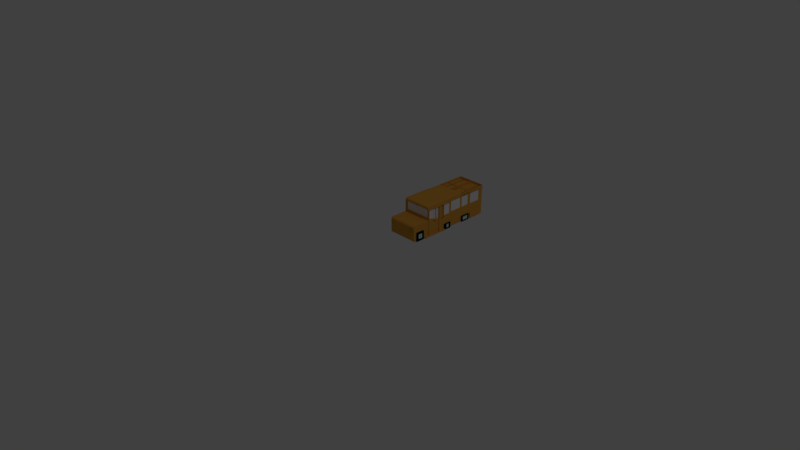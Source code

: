 # Source: Bus01.blend  (saved by Blender 2.79.0; exported with 4.5.12 LTS)
import bpy
from mathutils import Matrix  # noqa: F401  (used for matrix-valued properties, if any)

bpy.ops.wm.read_factory_settings(use_empty=True)
scene = bpy.context.scene
scene.name = 'Scene'

# ---- collections
col_collection_1 = bpy.data.collections.new('Collection 1'); scene.collection.children.link(col_collection_1)

# ---- materials (node trees are filled in below, after node groups)
mat_material = bpy.data.materials.new('Material')
mat_material.alpha_threshold = 0.0
mat_material.use_transparent_shadow = False
mat_material.diffuse_color = (0.686, 0.3246, 0.04999, 1.0)
mat_material.roughness = 0.5
mat_material.line_color = (0.0, 0.0, 0.0, 1.0)
mat_material_001 = bpy.data.materials.new('Material.001')
mat_material_001.alpha_threshold = 0.0
mat_material_001.use_transparent_shadow = False
mat_material_001.roughness = 0.5
mat_material_002 = bpy.data.materials.new('Material.002')
mat_material_002.alpha_threshold = 0.0
mat_material_002.use_transparent_shadow = False
mat_material_002.diffuse_color = (0.002186, 0.002716, 0.01222, 1.0)
mat_material_002.roughness = 0.5
mat_material_003 = bpy.data.materials.new('Material.003')
mat_material_003.alpha_threshold = 0.0
mat_material_003.use_transparent_shadow = False
mat_material_003.diffuse_color = (0.4534, 0.8, 0.6879, 1.0)
mat_material_003.roughness = 0.5

# ---- material node trees

# ---- world
world_world = bpy.data.worlds.new('World'); scene.world = world_world
world_world.color = (0.05088, 0.05088, 0.05088)
world_world.use_sun_shadow = False
world_world.sun_shadow_jitter_overblur = 0.0
world_world.cycles.sampling_method = 'MANUAL'

# ---- cameras
cam_camera = bpy.data.cameras.new('Camera')
cam_camera.clip_end = 100.0
cam_camera.lens = 35.0
cam_camera.sensor_width = 32.0
cam_camera.sensor_height = 18.0
cam_camera.ortho_scale = 7.314
cam_camera.dof.focus_distance = 0.0
cam_camera.dof.aperture_fstop = 128.0

# ---- lights
light_lamp = bpy.data.lights.new('Lamp', 'POINT')
light_lamp.transmission_factor = 0.0
light_lamp.cutoff_distance = 30.0
light_lamp.energy = 100.0
light_lamp.shadow_buffer_clip_start = 1.001
light_lamp.shadow_soft_size = 0.1
light_lamp.shadow_maximum_resolution = 0.006
light_lamp.use_absolute_resolution = True

# ---- meshes
me_cube = bpy.data.meshes.new('Cube')
me_cube.from_pydata([(1.0, 6.0, -1.0), (1.0, 4.0, -1.0), (1.0, 6.0, 1.0), (0.9859, 3.987, 0.9574), (1.0, 6.0, -0.2965), (1.0, 4.0, 0.07788), (1.788e-07, 6.0, -1.0), (0.0, 4.0, -1.0), (2.384e-07, 6.0, 1.0), (-0.01412, 3.987, 0.9574), (2.384e-07, 6.0, -0.2965), (-2.98e-07, 4.0, 0.07788), (1.0, 5.334, -1.0), (1.0, 4.667, -1.0), (1.0, 5.334, 1.0), (1.0, 4.667, 1.0), (1.0, 5.334, -0.2965), (1.0, 4.667, -0.2965), (-1.987e-08, 5.334, 1.0), (-2.782e-07, 4.667, 1.0), (1.0, 6.0, 0.8354), (0.9725, 3.966, 0.8237), (2.384e-07, 6.0, 0.8354), (-0.02745, 3.966, 0.8237), (1.0, 5.334, 0.8354), (1.0, 4.667, 0.8354), (1.0, 2.8, -0.9603), (1.018, 2.822, 0.0415), (-2.09e-07, 2.8, -0.9603), (0.01829, 2.822, 0.0415), (1.0, 6.0, -0.3643), (1.0, 4.0, -0.026), (-2.693e-07, 4.0, -0.026), (2.327e-07, 6.0, -0.3643), (1.0, 5.334, -0.3643), (1.0, 4.667, -0.3643), (1.0, 2.758, -0.04542), (-4.783e-07, 2.758, -0.04542), (-2.929e-08, 4.0, -0.8941), (1.0, 5.334, -0.9308), (1.0, 4.667, -0.9308), (-2.383e-07, 2.758, -0.8941), (1.0, 6.0, -0.9308), (1.0, 4.0, -0.8941), (1.847e-07, 6.0, -0.9308), (1.0, 2.758, -0.8941), (1.0, 4.704, -1.0), (1.0, 4.704, 1.0), (1.0, 4.704, -0.2965), (-2.638e-07, 4.704, 1.0), (1.0, 4.704, 0.8354), (1.0, 4.704, -0.3643), (1.0, 4.704, -0.9308), (1.0, 4.052, -1.0), (1.0, 4.052, 1.0), (1.0, 4.052, 0.0489), (-5.164e-07, 4.052, 1.0), (1.0, 4.052, 0.8354), (1.0, 4.052, -0.05219), (1.0, 4.052, -0.8969), (1.0, 5.388, -1.0), (1.0, 5.388, 1.0), (1.0, 5.388, -0.2965), (1.365e-09, 5.388, 1.0), (1.0, 5.388, 0.8354), (1.0, 5.388, -0.3643), (1.0, 5.388, -0.9308), (1.727e-07, 5.924, -1.0), (1.0, 5.924, -1.0), (1.0, 5.924, 1.0), (1.0, 5.924, -0.2965), (2.119e-07, 5.924, 1.0), (1.0, 5.924, 0.8354), (1.0, 5.924, -0.3643), (1.0, 5.924, -0.9308), (-4.807e-07, 2.914, 0.07788), (1.0, 2.914, 0.07788), (1.0, 2.914, -1.0), (-1.827e-07, 2.914, -1.0), (1.0, 2.914, -0.026), (-4.52e-07, 2.914, -0.026), (1.0, 2.914, -0.8941), (-2.12e-07, 2.914, -0.8941), (1.0, 3.643, 0.07788), (-6.018e-08, 3.643, -1.0), (-3.582e-07, 3.643, 0.07788), (1.0, 3.643, -1.0), (1.0, 3.643, -0.026), (-3.295e-07, 3.643, -0.026), (1.0, 3.643, -0.8941), (-8.948e-08, 3.643, -0.8941), (-3.721e-07, 3.56, 0.07788), (1.0, 3.56, -1.0), (1.0, 3.56, -0.026), (-3.434e-07, 3.56, -0.026), (1.0, 3.56, -0.8941), (-1.034e-07, 3.56, -0.8941), (1.0, 3.56, 0.07788), (-7.411e-08, 3.56, -1.0), (-4.722e-07, 2.965, 0.07788), (1.0, 2.965, -1.0), (1.0, 2.965, -0.026), (-4.435e-07, 2.965, -0.026), (1.0, 2.965, -0.8941), (-2.035e-07, 2.965, -0.8941), (1.0, 2.965, 0.07788), (-1.742e-07, 2.965, -1.0), (1.0, 6.0, -0.565), (1.0, 4.0, -0.3335), (2.157e-07, 6.0, -0.565), (1.0, 2.758, -0.3335), (-1.843e-07, 4.0, -0.3335), (1.0, 5.334, -0.565), (1.0, 4.667, -0.565), (-3.933e-07, 2.758, -0.3335), (1.0, 4.704, -0.565), (1.0, 4.052, -0.3515), (1.0, 5.388, -0.565), (1.0, 5.924, -0.565), (-3.67e-07, 2.914, -0.3335), (1.0, 2.914, -0.3335), (1.0, 3.643, -0.3335), (-2.445e-07, 3.643, -0.3335), (1.0, 3.56, -0.3335), (-2.584e-07, 3.56, -0.3335), (1.0, 2.965, -0.3335), (-3.585e-07, 2.965, -0.3335), (-1.657e-07, 4.0, -0.4008), (1.0, 5.334, -0.6089), (1.0, 4.667, -0.6089), (-3.747e-07, 2.758, -0.4008), (1.0, 4.704, -0.6089), (1.0, 4.052, -0.417), (1.0, 5.388, -0.6089), (1.0, 5.924, -0.6089), (1.0, 2.914, -0.4008), (1.0, 3.643, -0.4008), (1.0, 3.56, -0.4008), (1.0, 2.965, -0.4008), (1.0, 6.0, -0.6089), (1.0, 4.0, -0.4008), (2.119e-07, 6.0, -0.6089), (1.0, 2.758, -0.4008), (-3.484e-07, 2.914, -0.4008), (-2.258e-07, 3.643, -0.4008), (-2.398e-07, 3.56, -0.4008), (-3.399e-07, 2.965, -0.4008), (1.067, 5.924, -1.0), (1.067, 5.388, -1.0), (1.067, 5.924, -0.9308), (1.067, 5.388, -0.9308), (1.067, 5.388, -0.6089), (1.067, 5.924, -0.6089), (1.067, 3.56, -0.4424), (1.067, 3.56, -0.9356), (1.067, 3.56, -1.0), (1.067, 2.965, -1.0), (1.067, 2.965, -0.9356), (1.067, 2.965, -0.4424), (-4.123e-07, 4.0, 0.8037), (0.989, 5.332, 0.7864), (0.989, 4.665, 0.7864), (1.0, 6.0, 0.7881), (0.9754, 4.049, 0.7792), (2.384e-07, 6.0, 0.7881), (0.989, 4.706, 0.7864), (0.989, 4.054, 0.8008), (0.989, 5.39, 0.7864), (0.989, 5.922, 0.7864), (0.0, 4.0, 0.2143), (0.989, 5.332, -0.01637), (0.989, 4.665, -0.01568), (0.989, 4.706, -0.01637), (0.989, 4.054, 0.1976), (0.989, 5.39, -0.01637), (0.989, 5.922, -0.01637), (1.0, 6.0, -0.01808), (0.9754, 4.049, 0.2389), (2.384e-07, 6.0, -0.01808), (1.0, 4.92, -1.0), (1.0, 4.92, 1.0), (1.0, 4.92, -0.2965), (-1.801e-07, 4.92, 1.0), (1.0, 4.92, 0.8354), (1.0, 4.92, -0.3643), (1.0, 4.92, -0.9308), (1.0, 4.92, -0.565), (1.0, 4.92, -0.6089), (0.989, 4.918, 0.7864), (0.989, 4.918, -0.01637), (1.0, 5.036, -1.0), (1.0, 5.036, 1.0), (1.0, 5.036, -0.2965), (-1.353e-07, 5.036, 1.0), (1.0, 5.036, 0.8354), (1.0, 5.036, -0.3643), (1.0, 5.036, -0.9308), (1.0, 5.036, -0.565), (1.0, 5.036, -0.6089), (0.989, 5.037, 0.7864), (0.989, 5.037, -0.01637), (-3.292e-07, 4.0, 0.1721), (1.0, 5.334, -0.1042), (1.0, 4.667, -0.1042), (1.0, 4.704, -0.1042), (1.0, 4.052, 0.1507), (1.0, 5.388, -0.1042), (1.0, 5.924, -0.1042), (1.0, 6.0, -0.1042), (1.0, 4.0, 0.1721), (2.384e-07, 6.0, -0.1042), (1.0, 4.92, -0.1042), (1.0, 5.036, -0.1042), (1.0, 4.317, -1.0), (1.0, 4.317, 1.0), (1.0, 4.317, -0.1001), (-4.137e-07, 4.317, 1.0), (1.0, 4.317, 0.8354), (1.0, 4.317, -0.1868), (1.0, 4.317, -0.9115), (1.0, 4.317, -0.4436), (1.0, 4.317, -0.4998), (0.989, 4.317, 0.7946), (0.989, 4.318, 0.1055), (1.0, 4.317, 0.04073), (4.156e-08, 4.465, -1.0), (1.0, 4.465, -1.0), (1.0, 4.465, 1.0), (1.0, 4.465, -0.1832), (-3.563e-07, 4.465, 1.0), (1.0, 4.465, 0.8354), (1.0, 4.465, -0.2619), (1.0, 4.465, -0.9197), (1.0, 4.465, -0.4949), (1.0, 4.465, -0.5459), (0.989, 4.465, 0.7911), (0.989, 4.465, 0.05226), (1.0, 4.465, -0.02061), (4.156e-08, 4.465, -1.0), (1.0, 4.465, -1.0), (1.0, 4.465, 1.0), (1.0, 4.465, -0.1832), (-3.563e-07, 4.465, 1.0), (1.0, 4.465, 0.8354), (1.0, 4.465, -0.2619), (1.0, 4.465, -0.9197), (1.0, 4.465, -0.4949), (1.0, 4.465, -0.5459), (1.0, 4.465, 0.7928), (1.0, 4.465, 0.05226), (1.0, 4.465, -0.02061), (1.013, 5.334, -0.01808), (1.013, 5.036, -0.01808), (1.013, 5.334, -0.1042), (1.064, 4.667, -0.01808), (1.064, 4.667, -0.1042), (1.013, 5.036, -0.1042), (1.064, 4.465, 0.05226), (1.064, 4.465, -0.02061), (1.104, 5.036, -1.0), (1.104, 4.92, -1.0), (1.045, 5.036, -0.2965), (1.045, 4.92, -0.2965), (1.045, 5.036, -0.3643), (1.045, 4.92, -0.3643), (1.104, 5.036, -0.9308), (1.104, 4.92, -0.9308), (1.045, 5.036, -0.565), (1.045, 4.92, -0.565), (1.045, 5.036, -0.6089), (1.045, 4.92, -0.6089), (1.045, 5.036, 0.7881), (1.045, 4.92, 0.7881), (1.045, 5.036, -0.01808), (1.045, 4.92, -0.01808), (1.045, 4.92, -0.1042), (1.045, 5.036, -0.1042), (1.041, 6.0, 0.7881), (1.041, 6.0, 0.8354), (1.041, 4.704, 0.8354), (1.041, 4.667, 0.8354), (1.041, 5.388, 0.8354), (1.041, 5.334, 0.8354), (1.041, 4.92, 0.8354), (1.041, 4.317, 0.8354), (1.041, 4.052, 0.8354), (1.041, 5.924, 0.8354), (1.041, 5.334, 0.7881), (1.041, 4.667, 0.7881), (1.041, 4.704, 0.7881), (1.041, 4.052, 0.8025), (1.041, 5.388, 0.7881), (1.041, 5.924, 0.7881), (1.041, 4.317, 0.7963), (1.041, 4.92, 0.7881), (1.041, 5.036, 0.8354), (1.041, 5.036, 0.7881), (1.041, 4.465, 0.8354), (1.041, 4.465, 0.7928), (1.0, 6.033, 0.7881), (1.0, 6.033, 0.8354), (2.384e-07, 6.033, 0.7881), (2.384e-07, 6.033, 0.8354), (1.116, 4.056, -1.0), (1.116, 4.004, -1.0), (1.033, 4.004, -0.026), (1.033, 4.004, 0.07788), (1.033, 4.056, 0.0489), (1.033, 4.004, -0.3335), (1.033, 4.056, -0.05219), (1.096, 4.004, -0.8941), (1.096, 4.056, -0.8969), (1.012, 4.056, -0.417), (1.033, 4.056, 0.1507), (1.012, 4.004, -0.4008), (1.033, 4.056, -0.3515), (1.033, 4.004, 0.2143), (1.033, 4.004, 0.8037), (1.033, 4.056, 0.8025), (1.033, 4.056, 0.1963), (1.033, 4.004, 0.1721), (1.033, 6.037, 0.7881), (1.033, 6.037, 0.8354), (0.03292, 6.037, 0.7881), (0.03292, 6.037, 0.8354), (1.106, 5.388, -1.0), (1.106, 5.334, -1.0), (1.106, 4.704, -1.0), (1.106, 4.667, -1.0), (1.106, 5.334, -0.9308), (1.106, 4.667, -0.9308), (1.106, 4.0, -1.0), (1.106, 4.0, -0.8941), (1.106, 5.388, -0.9308), (1.106, 4.704, -0.9308), (1.106, 4.92, -1.0), (1.106, 4.92, -0.9308), (1.106, 4.317, -1.0), (1.106, 4.052, -1.0), (1.106, 4.317, -0.9115), (1.106, 4.052, -0.8969), (1.106, 3.643, -1.0), (1.106, 3.643, -0.8941), (1.106, 5.036, -1.0), (1.106, 5.036, -0.9308), (1.106, 4.465, -1.0), (1.106, 4.465, -0.9197), (1.0, 5.15, -1.0), (1.0, 5.15, 1.0), (1.0, 5.15, -0.2965), (-9.093e-08, 5.15, 1.0), (1.0, 5.15, 0.8354), (1.0, 5.15, -0.3643), (1.0, 5.15, -0.9308), (1.0, 5.15, -0.565), (1.0, 5.15, -0.6089), (0.989, 5.15, 0.7864), (0.989, 5.15, -0.01637), (1.0, 5.15, -0.1042), (1.013, 5.15, -0.01808), (1.013, 5.15, -0.1042), (1.041, 5.15, 0.8354), (1.041, 5.15, 0.7881), (1.106, 5.15, -1.0), (1.106, 5.15, -0.9308), (1.037, 5.332, -0.01979), (1.037, 5.332, -0.1025), (1.037, 5.152, -0.01979), (1.037, 5.152, -0.1025), (1.0, 5.924, 0.7881), (1.0, 5.388, 0.7881), (1.0, 4.317, 0.7963), (1.0, 4.052, 0.8025), (1.0, 4.92, 0.7881), (1.0, 4.704, 0.7881), (1.0, 5.334, 0.7881), (1.0, 5.334, -0.01808), (1.0, 4.667, 0.7881), (1.0, 4.667, -0.01808), (1.0, 4.704, -0.01808), (1.0, 4.052, 0.1963), (1.0, 5.388, -0.01808), (1.0, 5.924, -0.01808), (1.0, 4.92, -0.01808), (1.0, 4.317, 0.1038), (1.0, 5.15, 0.7881), (1.0, 5.036, 0.7881), (1.0, 5.15, -0.01808), (1.0, 5.036, -0.01808), (1.0, 4.465, 0.7928), (1.048, 5.334, -0.01808), (1.048, 5.334, -0.1042), (1.048, 5.15, -0.01808), (1.048, 5.15, -0.1042), (0.9422, 4.317, 0.7946), (0.9422, 4.318, 0.1055), (0.9422, 4.465, 0.7911), (0.9422, 4.465, 0.05226), (0.9422, 5.15, 0.7864), (0.9422, 5.15, -0.01637), (0.9422, 5.922, 0.7864), (0.9422, 5.39, 0.7864), (0.9422, 4.054, 0.8008), (0.9422, 4.918, 0.7864), (0.9422, 4.706, 0.7864), (0.9422, 5.332, 0.7864), (0.9422, 5.332, -0.01637), (0.9422, 4.665, 0.7864), (0.9422, 4.665, -0.01568), (0.9422, 4.706, -0.01637), (0.9422, 4.054, 0.1976), (0.9422, 5.39, -0.01637), (0.9422, 5.922, -0.01637), (0.9422, 4.918, -0.01637), (0.9422, 5.037, 0.7864), (0.9422, 5.037, -0.01637), (0.9905, 5.332, -0.01979), (0.9905, 5.332, -0.1025), (0.9905, 5.152, -0.01979), (0.9905, 5.152, -0.1025), (1.0, 4.0, 0.2143), (1.0, 4.0, 0.8037), (0.0, 4.049, 0.2389), (0.02456, 4.049, 0.7792), (0.6826, 3.987, 0.9574), (0.6967, 4.0, 0.07788), (0.6692, 3.966, 0.8237), (0.6967, 2.8, -0.9603), (0.715, 2.822, 0.0415), (0.6967, 2.758, -0.04542), (0.6967, 2.758, -0.8941), (0.6967, 4.052, 1.0), (0.6967, 2.914, -1.0), (0.6967, 2.914, 0.07788), (0.6967, 3.643, 0.07788), (0.6967, 3.56, 0.07788), (0.6967, 2.965, 0.07788), (0.6967, 2.758, -0.3335), (0.6967, 2.758, -0.4008), (0.6967, 4.0, 0.8037), (0.6299, 4.0, 0.2143), (0.6967, 4.0, 0.1721), (0.6967, 4.317, 1.0), (0.0, 4.049, 0.7792), (0.0, 4.049, 0.2389), (0.889, 4.052, 1.0), (0.889, 2.914, 0.07788), (0.889, 3.643, 0.07788), (0.889, 3.56, 0.07788), (0.889, 2.965, 0.07788), (0.889, 4.317, 1.0), (0.8749, 3.987, 0.9574), (0.889, 4.0, 0.07788), (0.8616, 3.966, 0.8237), (0.889, 2.8, -0.9603), (0.9073, 2.822, 0.0415), (0.889, 2.758, -0.04542), (0.889, 2.758, -0.8941), (0.889, 2.914, -1.0), (0.889, 2.758, -0.3335), (0.889, 2.758, -0.4008), (0.889, 4.0, 0.8037), (0.889, 4.0, 0.2143), (0.889, 4.0, 0.1721), (0.8699, 4.049, 0.7792), (0.8699, 4.049, 0.2389), (0.889, 2.79, -0.04542), (0.6967, 2.79, -0.04542), (0.889, 2.79, -0.3335), (0.6967, 2.79, -0.3335), (0.889, 2.77, -0.4008), (0.6967, 2.77, -0.4008), (0.647, 6.0, -1.0), (0.647, 6.0, 1.0), (0.647, 7.662, -1.0), (0.647, 5.334, 1.0), (0.647, 4.667, 1.0), (0.647, 6.0, 0.8354), (0.647, 6.0, -0.3643), (9.003e-07, 7.798, 1.0), (0.647, 4.704, 1.0), (0.647, 5.388, 1.0), (0.647, 5.924, -1.0), (0.647, 5.924, 1.0), (0.647, 6.0, -0.565), (0.647, 6.0, 0.7881), (8.407e-07, 7.798, -1.0), (0.647, 4.92, 1.0), (0.647, 5.036, 1.0), (0.647, 7.798, -1.0), (0.647, 6.033, 0.8354), (0.647, 6.033, 0.7881), (0.6799, 6.037, 0.8354), (0.6799, 6.037, 0.7881), (0.647, 5.15, 1.0), (0.95, 5.334, 1.0), (0.95, 4.667, 1.0), (0.95, 4.704, 1.0), (0.95, 5.388, 1.0), (0.95, 5.924, 1.0), (0.95, 4.92, 1.0), (0.95, 5.036, 1.0), (0.95, 5.15, 1.0), (0.95, 6.0, -1.0), (0.95, 6.0, 1.0), (0.95, 6.0, -0.2965), (0.95, 5.334, -1.0), (0.95, 4.667, -1.0), (0.95, 6.0, 0.8354), (0.95, 6.0, -0.3643), (0.95, 6.0, -0.9308), (0.95, 4.704, -1.0), (0.95, 5.388, -1.0), (0.95, 5.924, -1.0), (0.95, 6.0, -0.565), (0.95, 6.0, -0.6089), (0.9278, 6.053, 0.7356), (0.9278, 6.053, 0.03439), (0.95, 4.92, -1.0), (0.95, 5.036, -1.0), (0.95, 6.0, -0.1042), (0.95, 6.033, 0.8354), (0.95, 6.033, 0.7881), (0.9829, 6.037, 0.8354), (0.9829, 6.037, 0.7881), (0.95, 5.15, -1.0), (0.95, 5.976, -0.3643), (0.647, 5.976, -0.3643), (0.95, 5.976, -0.565), (0.647, 5.976, -0.565), (0.647, 6.956, -1.0), (5.272e-07, 6.956, -1.0), (0.647, 6.956, 1.0), (5.868e-07, 6.956, 1.0), (0.647, 8.942, -0.2965), (5.868e-07, 6.956, -0.2965), (5.868e-07, 6.956, 0.8354), (5.81e-07, 6.956, -0.3643), (0.647, 6.956, 0.8354), (5.64e-07, 6.956, -0.565), (0.647, 6.956, -0.3643), (5.33e-07, 6.956, -0.9308), (1.318e-06, 8.942, 1.0), (5.603e-07, 6.956, -0.6089), (0.647, 6.956, -0.565), (0.647, 8.942, 1.0), (5.868e-07, 6.956, -0.01808), (5.868e-07, 6.956, 0.7881), (0.647, 6.956, 0.7881), (5.868e-07, 6.956, -0.1042), (1.259e-06, 8.942, -1.0), (0.647, 8.942, -1.0), (0.03293, 6.993, 0.7881), (0.03293, 6.993, 0.8354), (0.6799, 6.993, 0.8354), (0.6799, 6.993, 0.7881), (0.95, 6.956, -1.0), (0.95, 6.956, 1.0), (0.95, 6.956, -0.2965), (0.95, 6.956, 0.8354), (0.95, 6.956, -0.3643), (0.95, 6.956, -0.9308), (0.95, 6.956, -0.565), (0.95, 6.956, -0.6089), (0.9278, 6.903, 0.7356), (0.9278, 6.903, 0.03439), (0.95, 6.956, -0.1042), (0.9829, 6.993, 0.8354), (0.9829, 6.993, 0.7881), (0.95, 6.932, -0.3643), (0.647, 6.932, -0.3643), (0.95, 6.932, -0.565), (0.647, 6.932, -0.565), (9.003e-07, 7.798, -0.2965), (9.003e-07, 7.798, 0.8354), (8.945e-07, 7.798, -0.3643), (0.647, 7.798, 0.8354), (8.775e-07, 7.798, -0.565), (0.647, 7.798, -0.3643), (8.465e-07, 7.798, -0.9308), (0.95, 7.662, -0.3643), (8.738e-07, 7.798, -0.6089), (0.647, 7.798, -0.565), (8.494e-07, 7.662, 0.7881), (9.003e-07, 7.798, -0.01808), (9.003e-07, 7.798, 0.7881), (0.647, 7.798, 0.7881), (9.003e-07, 7.798, -0.1042), (8.494e-07, 7.662, -0.01808), (0.647, 7.662, 0.7881), (0.03293, 7.835, 0.7881), (0.03293, 7.835, 0.8354), (0.6799, 7.835, 0.8354), (0.6799, 7.835, 0.7881), (0.95, 7.798, -1.0), (0.95, 7.798, 1.0), (0.95, 7.798, -0.2965), (0.95, 7.798, 0.8354), (0.95, 7.798, -0.3643), (0.95, 7.798, -0.9308), (0.95, 7.798, -0.565), (0.95, 7.798, -0.6089), (0.9278, 7.851, 0.7356), (0.9278, 7.851, 0.03439), (0.95, 7.798, -0.1042), (0.9829, 7.835, 0.8354), (0.9829, 7.835, 0.7881), (0.95, 7.774, -0.3643), (0.647, 7.774, -0.3643), (0.95, 7.774, -0.565), (0.647, 7.774, -0.565), (1.318e-06, 8.942, -0.2965), (1.318e-06, 8.942, 0.8354), (1.313e-06, 8.942, -0.3643), (0.647, 8.942, 0.8354), (1.296e-06, 8.942, -0.565), (0.647, 8.942, -0.3643), (1.265e-06, 8.942, -0.9308), (0.647, 8.942, -0.9308), (1.292e-06, 8.942, -0.6089), (0.647, 8.942, -0.565), (0.647, 8.942, -0.6089), (1.318e-06, 8.942, -0.01808), (1.318e-06, 8.942, 0.7881), (0.647, 8.942, 0.7881), (1.318e-06, 8.942, -0.1042), (0.647, 8.942, -0.01808), (0.647, 8.942, -0.1042), (0.03293, 8.979, 0.7881), (0.03293, 8.979, 0.8354), (0.6799, 8.979, 0.8354), (0.6799, 8.979, 0.7881), (0.95, 8.942, -1.0), (0.95, 8.942, 1.0), (0.95, 8.942, -0.2965), (0.95, 8.942, 0.8354), (0.95, 8.942, -0.3643), (0.95, 8.942, -0.9308), (0.95, 8.942, -0.565), (0.95, 8.942, -0.6089), (0.95, 8.942, 0.7881), (0.95, 8.942, -0.01808), (0.95, 8.942, -0.1042), (0.9829, 8.979, 0.8354), (0.9829, 8.979, 0.7881), (0.95, 8.918, -0.3643), (0.647, 8.918, -0.3643), (0.95, 8.918, -0.565), (0.647, 8.918, -0.565), (7.898e-07, 7.662, -1.0), (0.647, 7.662, -0.3643), (0.647, 7.662, -0.565), (0.95, 7.662, -0.1042), (7.957e-07, 7.662, -0.9308), (8.23e-07, 7.662, -0.6089), (0.9278, 7.609, 0.7356), (0.9278, 7.609, 0.03439), (0.95, 7.662, -0.565), (8.494e-07, 7.662, -0.1042), (8.494e-07, 7.662, -0.2965), (8.437e-07, 7.662, -0.3643), (0.95, 7.662, -0.2965), (8.267e-07, 7.662, -0.565), (0.95, 7.662, -1.0), (0.95, 7.662, -0.9308), (0.95, 7.662, -0.6089), (6.047e-07, 7.004, -0.01808), (0.95, 7.004, -0.3643), (0.647, 7.004, -1.0), (0.647, 7.004, -0.3643), (5.51e-07, 7.004, -0.9308), (0.9278, 7.057, 0.7356), (6.047e-07, 7.004, -0.1042), (5.99e-07, 7.004, -0.3643), (5.82e-07, 7.004, -0.565), (0.95, 7.004, -0.9308), (0.95, 7.004, -0.6089), (0.647, 7.004, 0.7881), (6.047e-07, 7.004, 0.7881), (5.451e-07, 7.004, -1.0), (0.647, 7.004, -0.565), (0.95, 7.004, -0.1042), (5.783e-07, 7.004, -0.6089), (0.9278, 7.057, 0.03439), (0.95, 7.004, -0.565), (6.047e-07, 7.004, -0.2965), (0.95, 7.004, -0.2965), (0.95, 7.004, -1.0), (1.027, 7.004, -1.0), (1.027, 7.662, -1.0), (1.027, 7.662, -0.9308), (1.027, 7.662, -0.6089), (1.027, 7.004, -0.9308), (1.027, 7.004, -0.6089), (0.95, 8.679, -1.0), (1.199e-06, 8.679, -0.565), (0.95, 8.679, -0.1042), (0.95, 8.679, -0.2965), (0.647, 8.679, 0.7881), (0.9278, 8.626, 0.7356), (1.216e-06, 8.679, -0.3643), (1.222e-06, 8.679, -0.2965), (1.222e-06, 8.679, -0.1042), (1.222e-06, 8.679, -0.01808), (0.647, 8.679, -0.565), (0.95, 8.679, -0.565), (0.95, 8.679, -0.9308), (1.168e-06, 8.679, -0.9308), (1.162e-06, 8.679, -1.0), (0.95, 8.679, -0.3643), (0.647, 8.679, -1.0), (0.95, 8.679, -0.6089), (1.196e-06, 8.679, -0.6089), (0.9278, 8.626, 0.03439), (0.647, 8.679, -0.3643), (1.222e-06, 8.679, 0.7881), (0.95, 8.713, -1.0), (0.95, 8.713, -0.2965), (0.95, 8.713, 0.7881), (1.234e-06, 8.713, -0.2965), (1.234e-06, 8.713, -0.01808), (0.95, 8.713, -0.565), (1.181e-06, 8.713, -0.9308), (0.95, 8.713, -0.3643), (0.647, 8.713, -1.0), (0.95, 8.713, -0.01808), (1.234e-06, 8.713, 0.7881), (1.212e-06, 8.713, -0.565), (0.95, 8.713, -0.1042), (0.647, 8.713, 0.7881), (1.229e-06, 8.713, -0.3643), (1.234e-06, 8.713, -0.1042), (0.647, 8.713, -0.565), (0.95, 8.713, -0.9308), (1.175e-06, 8.713, -1.0), (0.95, 8.713, -0.6089), (1.208e-06, 8.713, -0.6089), (0.647, 8.713, -0.3643), (0.95, 6.0, -0.01808), (0.95, 6.0, 0.7881), (0.95, 6.956, -0.01808), (0.95, 6.956, 0.7881), (0.95, 7.798, -0.01808), (0.95, 7.798, 0.7881), (0.95, 7.004, -0.01808), (0.95, 7.662, -0.01808), (0.95, 7.662, 0.7881), (0.95, 7.004, 0.7881), (0.95, 8.679, 0.7881), (0.95, 8.679, -0.01808), (1.018, 7.798, -1.0), (1.018, 7.798, -0.9308), (1.018, 7.798, -0.6089), (1.018, 8.679, -0.9308), (1.018, 8.679, -0.6089), (1.018, 8.679, -1.0), (1.0, 5.577, -1.0), (1.0, 5.577, 1.0), (1.0, 5.577, -0.2965), (0.0, 5.577, 1.0), (1.0, 5.577, 0.8354), (1.0, 5.577, -0.3643), (1.0, 5.577, -0.565), (1.0, 5.577, -0.6089), (1.067, 5.577, -1.0), (1.067, 5.577, -0.9308), (1.067, 5.577, -0.6089), (1.0, 5.577, 0.7881), (1.0, 5.577, -0.01808), (1.0, 5.577, -0.1042), (1.041, 5.577, 0.8354), (1.041, 5.577, 0.7881), (0.989, 5.577, 0.7864), (0.989, 5.577, -0.01637), (0.9422, 5.577, 0.7864), (0.9422, 5.577, -0.01637), (0.647, 5.577, 1.0), (0.95, 5.577, 1.0), (0.95, 5.577, -1.0), (0.95, 5.751, -1.0), (1.0, 5.751, -1.0), (1.0, 5.751, 1.0), (1.0, 5.751, -0.2965), (0.0, 5.751, 1.0), (1.0, 5.751, 0.8354), (1.0, 5.751, -0.3643), (1.0, 5.751, -0.565), (1.0, 5.751, -0.6089), (1.067, 5.751, -1.0), (1.067, 5.751, -0.9308), (1.067, 5.751, -0.6089), (1.0, 5.751, 0.7881), (1.0, 5.751, -0.01808), (1.0, 5.751, -0.1042), (1.041, 5.751, 0.8354), (1.041, 5.751, 0.7881), (0.989, 5.75, 0.7864), (0.989, 5.75, -0.01637), (0.9422, 5.75, 0.7864), (0.9422, 5.75, -0.01637), (0.647, 5.751, 1.0), (0.95, 5.751, 1.0), (1.0, 5.334, -0.8922), (1.0, 4.667, -0.8922), (1.0, 4.704, -0.8922), (1.0, 5.388, -0.8922), (1.0, 5.924, -0.8922), (1.0, 6.0, -0.8922), (0.0, 6.0, -0.8922), (1.067, 5.388, -0.8922), (1.067, 5.924, -0.8922), (1.0, 4.92, -0.8922), (1.0, 5.036, -0.8922), (1.097, 4.92, -0.8922), (1.097, 5.036, -0.8922), (1.0, 5.15, -0.8922), (0.95, 6.0, -0.8922), (0.0, 6.956, -0.8922), (0.95, 6.956, -0.8922), (0.0, 7.798, -0.8922), (0.95, 7.798, -0.8922), (0.0, 8.942, -0.8922), (0.647, 8.942, -0.8922), (0.95, 8.942, -0.8922), (0.95, 7.662, -0.8922), (0.0, 7.662, -0.8922), (0.0, 7.004, -0.8922), (0.95, 7.004, -0.8922), (1.027, 7.662, -0.8922), (1.027, 7.004, -0.8922), (0.0, 8.679, -0.8922), (0.95, 8.679, -0.8922), (0.0, 8.713, -0.8922), (0.95, 8.713, -0.8922), (1.018, 7.798, -0.8922), (1.018, 8.679, -0.8922), (1.067, 5.577, -0.8922), (1.067, 5.751, -0.8922), (1.0, 6.0, -0.6713), (0.0, 6.0, -0.6713), (0.95, 6.0, -0.6713), (0.0, 6.956, -0.6713), (0.95, 6.956, -0.6713), (0.0, 7.798, -0.6713), (0.95, 7.798, -0.6713), (0.0, 8.942, -0.6713), (0.647, 8.942, -0.6713), (0.95, 8.942, -0.6713), (0.95, 7.662, -0.6713), (0.95, 7.004, -0.6713), (1.027, 7.662, -0.6713), (1.027, 7.004, -0.6713), (0.95, 8.679, -0.6713), (0.95, 8.713, -0.6713), (1.018, 7.798, -0.6713), (1.018, 8.679, -0.6713), (1.0, 5.334, -0.6713), (1.0, 4.667, -0.6713), (1.0, 4.704, -0.6713), (1.0, 5.388, -0.6713), (1.0, 5.924, -0.6713), (1.067, 5.388, -0.6713), (1.067, 5.924, -0.6713), (1.0, 4.92, -0.6713), (1.0, 5.036, -0.6713), (1.056, 4.92, -0.6713), (1.056, 5.036, -0.6713), (1.0, 5.15, -0.6713), (0.0, 7.662, -0.6713), (0.0, 7.004, -0.6713), (0.0, 8.679, -0.6713), (0.0, 8.713, -0.6713), (1.067, 5.577, -0.6713), (1.067, 5.751, -0.6713), (1.027, 7.004, -0.8922), (1.027, 7.662, -0.8922), (1.027, 7.662, -0.6713), (1.027, 7.004, -0.6713), (0.647, 7.114, 0.7881), (0.0, 7.114, 0.7881), (0.0, 7.114, -1.0), (0.647, 7.114, -0.565), (0.95, 7.114, -0.1042), (0.0, 7.114, -0.6089), (0.95, 7.114, -0.01808), (0.95, 7.114, -0.565), (0.0, 7.114, -0.2965), (0.95, 7.114, -0.2965), (0.95, 7.114, -1.0), (0.0, 7.114, -0.01808), (0.95, 7.114, -0.3643), (0.647, 7.114, -1.0), (0.647, 7.114, -0.3643), (0.0, 7.114, -0.9308), (0.95, 7.114, 0.7881), (0.0, 7.114, -0.1042), (0.0, 7.114, -0.3643), (0.0, 7.114, -0.565), (0.95, 7.114, -0.6089), (1.027, 7.114, -1.0), (1.027, 7.114, -0.9308), (1.027, 7.114, -0.6089), (0.9278, 7.149, 0.03439), (0.9278, 7.149, 0.7356), (1.027, 7.114, -0.8922), (0.0, 7.114, -0.8922), (1.027, 7.114, -0.6713), (0.0, 7.114, -0.6713), (1.027, 7.114, -0.8922), (1.027, 7.114, -0.6713), (0.647, 7.519, 0.7881), (0.0, 7.519, 0.7881), (0.0, 7.519, -1.0), (0.647, 7.519, -0.565), (0.95, 7.519, -0.1042), (0.0, 7.519, -0.6089), (0.95, 7.519, -0.01808), (0.95, 7.519, -0.565), (0.0, 7.519, -0.2965), (0.95, 7.519, -0.2965), (0.95, 7.519, -1.0), (1.027, 7.519, -1.0), (0.9278, 7.489, 0.03439), (1.027, 7.519, -0.8922), (0.0, 7.519, -0.8922), (1.027, 7.519, -0.6713), (0.0, 7.519, -0.6713), (1.027, 7.519, -0.8922), (1.027, 7.519, -0.6713), (0.0, 7.519, -0.01808), (0.95, 7.519, -0.3643), (0.647, 7.519, -1.0), (0.647, 7.519, -0.3643), (0.0, 7.519, -0.9308), (0.95, 7.519, 0.7881), (0.0, 7.519, -0.1042), (0.0, 7.519, -0.3643), (0.0, 7.519, -0.565), (0.95, 7.519, -0.6089), (1.027, 7.519, -0.9308), (1.027, 7.519, -0.6089), (0.9278, 7.489, 0.7356), (1.0, 3.406, 0.07788), (0.0, 3.406, -1.0), (0.0, 3.406, 0.07788), (1.0, 3.406, -1.0), (1.0, 3.406, -0.026), (0.0, 3.406, -0.026), (0.0, 3.406, -0.8941), (0.0, 3.406, -0.3335), (1.0, 3.406, -0.3335), (1.0, 3.406, -0.4008), (0.0, 3.406, -0.4008), (1.067, 3.406, -1.0), (1.067, 3.406, -0.9356), (1.067, 3.406, -0.4424), (0.6967, 3.406, 0.07788), (0.889, 3.406, 0.07788), (0.0, 3.116, 0.07788), (1.0, 3.116, -1.0), (1.0, 3.116, -0.026), (0.0, 3.116, -0.026), (0.0, 3.116, -0.8941), (0.0, 3.116, -0.3335), (1.0, 3.116, -0.3335), (1.0, 3.116, -0.4008), (0.0, 3.116, -0.4008), (1.067, 3.116, -1.0), (1.067, 3.116, -0.9356), (1.067, 3.116, -0.4424), (0.6967, 3.116, 0.07788), (0.889, 3.116, 0.07788), (1.0, 3.116, 0.07788), (0.0, 3.116, -1.0), (0.0, 4.0, -0.501), (0.0, 2.758, -0.501), (1.0, 4.052, -0.5144), (1.0, 2.914, -0.501), (1.0, 3.643, -0.501), (1.0, 3.56, -0.501), (1.0, 2.965, -0.501), (1.0, 4.0, -0.501), (1.0, 2.758, -0.501), (0.0, 2.914, -0.501), (0.0, 3.643, -0.501), (0.0, 3.56, -0.501), (0.0, 2.965, -0.501), (1.067, 3.56, -0.5425), (1.067, 2.965, -0.5425), (1.0, 4.317, -0.5834), (1.029, 4.056, -0.5144), (1.029, 4.004, -0.501), (0.6967, 2.758, -0.501), (0.889, 2.758, -0.501), (1.067, 3.406, -0.5425), (0.0, 3.406, -0.501), (1.067, 3.116, -0.5425), (0.0, 3.116, -0.501), (0.0, 4.0, -0.8034), (0.0, 2.758, -0.8034), (1.0, 4.052, -0.8087), (1.0, 2.914, -0.8034), (1.0, 3.643, -0.8034), (1.0, 3.56, -0.8034), (1.0, 2.965, -0.8034), (1.067, 3.56, -0.845), (1.067, 2.965, -0.845), (1.0, 4.317, -0.8359), (1.081, 4.056, -0.8087), (0.6967, 2.758, -0.8034), (0.889, 2.758, -0.8034), (1.067, 3.406, -0.845), (1.067, 3.116, -0.845), (1.0, 4.0, -0.8034), (1.0, 2.758, -0.8034), (0.0, 2.914, -0.8034), (0.0, 3.643, -0.8034), (0.0, 3.56, -0.8034), (0.0, 2.965, -0.8034), (1.081, 4.004, -0.8034), (0.0, 3.406, -0.8034), (0.0, 3.116, -0.8034)], [(439, 159), (443, 423)], [(57, 54, 3, 21), (31, 108, 308, 305), (433, 75, 29, 428), (527, 526, 569, 570), (485, 739, 741, 548), (426, 424, 9, 23), (431, 56, 9, 424), (481, 63, 18, 475), (480, 49, 19, 476), (65, 62, 16, 34), (51, 48, 17, 35), (64, 61, 14, 24), (50, 47, 15, 25), (373, 386, 296, 294), (369, 162, 277, 292), (493, 323, 552, 555), (372, 57, 21, 421), (429, 428, 29, 37), (458, 77, 26, 454), (82, 78, 28, 41), (79, 76, 27, 36), (120, 79, 36, 110), (75, 80, 37, 29), (437, 429, 37, 114), (115, 51, 35, 113), (117, 65, 34, 112), (514, 515, 563, 562), (421, 420, 316, 317), (5, 31, 305, 306), (46, 179, 335, 327), (219, 59, 340, 339), (427, 430, 41, 28), (77, 81, 45, 26), (1015, 82, 41, 999), (503, 472, 530, 556), (185, 52, 334, 336), (186, 184, 51, 115), (377, 374, 289, 288), (183, 180, 47, 50), (184, 181, 48, 51), (487, 182, 49, 480), (12, 60, 325, 326), (220, 218, 58, 116), (20, 72, 286, 278), (442, 216, 56, 431), (218, 215, 55, 58), (217, 214, 54, 57), (860, 134, 152, 862), (762, 761, 65, 117), (760, 64, 281, 770), (760, 757, 61, 64), (761, 758, 62, 65), (776, 759, 63, 481), (472, 482, 67, 6), (473, 8, 71, 483), (30, 4, 70, 73), (20, 2, 69, 72), (389, 377, 288, 298), (107, 30, 73, 118), (0, 42, 74, 68), (1018, 104, 82, 1015), (100, 103, 81, 77), (99, 102, 80, 75), (125, 101, 79, 120), (101, 105, 76, 79), (104, 106, 78, 82), (436, 99, 75, 433), (425, 11, 85, 434), (38, 7, 84, 90), (31, 5, 83, 87), (108, 31, 87, 121), (11, 32, 88, 85), (232, 219, 339, 346), (998, 38, 90, 1016), (434, 85, 91, 435), (90, 84, 98, 96), (87, 83, 97, 93), (121, 87, 93, 123), (85, 88, 94, 91), (86, 89, 95, 92), (1016, 90, 96, 1017), (970, 958, 99, 436), (962, 973, 106, 104), (960, 972, 105, 101), (964, 960, 101, 125), (958, 961, 102, 99), (945, 92, 155, 953), (1021, 962, 104, 1018), (961, 963, 126, 102), (965, 964, 125, 138), (88, 122, 124, 94), (136, 121, 123, 137), (32, 111, 122, 88), (140, 108, 121, 136), (138, 125, 120, 135), (102, 126, 119, 80), (139, 107, 118, 134), (763, 762, 117, 133), (221, 220, 116, 132), (187, 186, 115, 131), (324, 492, 554, 553), (80, 119, 114, 37), (116, 58, 309, 315), (133, 117, 112, 128), (131, 115, 113, 129), (438, 437, 114, 130), (135, 120, 110, 142), (977, 135, 142, 982), (992, 438, 130, 975), (858, 131, 129, 857), (859, 133, 128, 856), (209, 5, 306, 320), (863, 187, 131, 858), (989, 221, 132, 976), (103, 100, 156, 157), (838, 139, 134, 860), (980, 138, 135, 977), (981, 140, 136, 978), (978, 136, 137, 979), (763, 133, 151, 766), (963, 966, 146, 126), (122, 144, 145, 124), (111, 127, 144, 122), (126, 146, 143, 119), (477, 22, 536, 538), (119, 143, 130, 114), (764, 765, 150, 148), (967, 968, 157, 156), (872, 766, 151, 861), (996, 969, 158, 988), (780, 68, 147, 788), (92, 95, 154, 155), (66, 60, 148, 150), (1004, 103, 157, 1006), (965, 138, 158, 969), (68, 74, 149, 147), (805, 66, 150, 809), (979, 137, 153, 987), (176, 162, 369, 382), (797, 175, 412, 799), (161, 235, 396, 407), (170, 160, 405, 406), (108, 140, 314, 308), (381, 370, 375, 376), (379, 374, 377, 378), (164, 22, 302, 301), (204, 379, 378, 203), (206, 381, 376, 202), (441, 440, 169, 201), (1013, 43, 310, 1019), (211, 383, 379, 204), (224, 384, 380, 205), (769, 768, 381, 206), (208, 176, 382, 207), (33, 10, 535, 537), (211, 181, 262, 275), (383, 211, 275, 274), (181, 184, 264, 262), (386, 373, 272, 271), (488, 193, 182, 487), (195, 192, 261, 263), (194, 191, 180, 183), (217, 57, 285, 284), (179, 190, 259, 260), (192, 212, 276, 261), (347, 12, 326, 363), (354, 352, 195, 197), (375, 370, 291, 287), (351, 348, 191, 194), (352, 349, 192, 195), (494, 350, 193, 488), (355, 354, 197, 198), (867, 355, 198, 864), (367, 368, 419, 418), (202, 376, 251, 253), (349, 358, 212, 192), (186, 187, 270, 268), (4, 208, 207, 70), (758, 769, 206, 62), (215, 224, 205, 55), (181, 211, 204, 48), (58, 55, 307, 309), (425, 441, 201, 11), (62, 206, 202, 16), (48, 204, 203, 17), (510, 503, 556, 561), (228, 237, 224, 215), (237, 236, 384, 224), (173, 223, 395, 410), (232, 234, 221, 989, 1007, 219), (234, 233, 220, 221), (230, 227, 214, 217), (231, 228, 215, 218), (227, 229, 216, 442, 450, 214), (183, 50, 279, 283), (233, 231, 218, 220), (353, 196, 344, 364), (86, 1, 331, 341), (113, 35, 231, 233), (230, 217, 284, 297), (15, 496, 476, 19, 229, 227), (35, 17, 228, 231), (25, 15, 227, 230), (129, 113, 233, 234), (40, 803, 857, 129, 234, 232), (223, 236, 397, 395), (358, 202, 253, 360), (17, 203, 237, 228), (235, 230, 243, 248), (236, 235, 248, 249), (230, 227, 240, 243), (225, 226, 239, 238), (237, 236, 249, 250), (226, 232, 245, 239), (234, 233, 246, 247), (227, 229, 242, 240), (228, 237, 250, 241), (233, 231, 244, 246), (232, 234, 247, 245), (231, 228, 241, 244), (360, 359, 252, 256), (255, 254, 257, 258), (387, 388, 252, 359), (378, 236, 257, 254), (203, 378, 254, 255), (388, 212, 256, 252), (236, 237, 258, 257), (237, 203, 255, 258), (276, 273, 274, 275), (273, 271, 272, 274), (866, 269, 270, 865), (269, 267, 268, 270), (263, 261, 262, 264), (267, 263, 264, 268), (259, 265, 266, 260), (261, 276, 275, 262), (198, 197, 267, 269), (212, 388, 273, 276), (190, 196, 265, 259), (373, 383, 274, 272), (864, 198, 269, 866), (184, 186, 268, 264), (197, 195, 263, 267), (811, 185, 266, 813), (388, 386, 271, 273), (185, 179, 260, 266), (289, 279, 280, 288), (291, 281, 282, 287), (294, 283, 279, 289), (293, 284, 285, 290), (771, 770, 281, 291), (277, 278, 286, 292), (296, 295, 283, 294), (362, 361, 295, 296), (298, 297, 284, 293), (288, 280, 297, 298), (791, 369, 292, 795), (25, 230, 297, 280), (385, 375, 287, 362), (372, 371, 293, 290), (50, 25, 280, 279), (374, 373, 294, 289), (64, 24, 282, 281), (371, 389, 298, 293), (194, 183, 283, 295), (162, 20, 278, 277), (351, 194, 295, 361), (57, 372, 290, 285), (132, 116, 315, 312), (20, 162, 299, 300), (508, 20, 300, 521), (485, 164, 301, 491), (309, 307, 306, 305), (315, 309, 305, 308), (303, 311, 310, 304), (312, 315, 308, 314), (990, 312, 314, 991), (319, 318, 317, 316), (313, 319, 316, 320), (307, 313, 320, 306), (109, 33, 537, 539), (53, 59, 311, 303), (420, 209, 320, 316), (300, 299, 321, 322), (976, 132, 312, 990), (301, 302, 324, 323), (55, 205, 313, 307), (1, 53, 303, 304), (205, 380, 319, 313), (372, 421, 317, 318), (521, 300, 322, 523), (491, 301, 323, 493), (380, 372, 318, 319), (43, 1, 304, 310), (325, 333, 329, 326), (327, 334, 330, 328), (335, 336, 334, 327), (337, 339, 340, 338), (331, 332, 342, 341), (363, 364, 344, 343), (345, 346, 339, 337), (328, 330, 346, 345), (53, 213, 337, 338), (13, 46, 327, 328), (43, 89, 342, 332), (59, 53, 338, 340), (213, 226, 345, 337), (60, 66, 333, 325), (89, 86, 341, 342), (66, 39, 329, 333), (40, 232, 346, 330), (52, 40, 330, 334), (196, 190, 343, 344), (226, 13, 328, 345), (179, 185, 336, 335), (1, 43, 332, 331), (326, 329, 364, 363), (24, 351, 361, 282), (386, 385, 362, 296), (287, 282, 361, 362), (376, 387, 359, 251), (251, 359, 392, 390), (212, 358, 360, 256), (39, 353, 364, 329), (16, 202, 358, 349), (188, 165, 404, 403), (856, 128, 355, 867), (128, 112, 354, 355), (475, 18, 350, 494), (34, 16, 349, 352), (24, 14, 348, 351), (112, 34, 352, 354), (190, 347, 363, 343), (368, 366, 417, 419), (359, 360, 393, 392), (253, 251, 390, 391), (360, 253, 391, 393), (796, 168, 369, 791), (166, 222, 371, 372), (165, 188, 373, 374), (160, 170, 376, 375), (161, 171, 378, 377), (172, 165, 374, 379), (173, 166, 372, 380), (174, 167, 370, 381), (168, 175, 382, 369), (189, 172, 379, 383), (223, 173, 380, 384), (773, 174, 381, 768), (188, 189, 383, 373), (199, 356, 385, 386), (357, 200, 388, 387), (200, 199, 386, 388), (222, 235, 389, 371), (236, 223, 384), (235, 161, 377, 389), (171, 236, 378), (356, 160, 375, 385), (170, 357, 387, 376), (365, 366, 391, 390), (367, 365, 390, 392), (366, 368, 393, 391), (368, 367, 392, 393), (775, 774, 401, 411), (395, 394, 402, 410), (413, 403, 404, 409), (399, 398, 414, 415), (397, 396, 394, 395), (408, 407, 396, 397), (406, 405, 398, 399), (417, 416, 418, 419), (171, 161, 407, 408), (236, 171, 408, 397), (189, 188, 403, 413), (165, 172, 409, 404), (160, 356, 398, 405), (356, 199, 414, 398), (166, 173, 410, 402), (357, 170, 406, 399), (200, 357, 399, 415), (167, 174, 411, 401), (366, 365, 416, 417), (772, 167, 401, 774), (199, 200, 415, 414), (175, 168, 400, 412), (365, 367, 418, 416), (222, 166, 402, 394), (235, 222, 394, 396), (172, 189, 413, 409), (163, 177, 420, 421), (464, 163, 421, 461), (465, 444, 440, 462), (452, 463, 441, 425), (463, 462, 440, 441), (465, 464, 443, 444), (993, 460, 438, 992), (438, 460, 470, 471), (971, 970, 436, 449), (447, 434, 435, 448), (452, 425, 434, 447), (449, 436, 433, 446), (450, 442, 431, 445), (454, 457, 430, 427), (429, 437, 469, 467), (78, 432, 427, 28), (456, 455, 428, 429), (461, 453, 426, 439), (445, 431, 424, 451), (453, 451, 424, 426), (446, 433, 428, 455), (76, 446, 455, 27), (21, 3, 451, 453), (54, 445, 451, 3), (421, 21, 453, 461), (36, 27, 455, 456), (110, 36, 456, 459), (26, 45, 457, 454), (214, 450, 445, 54), (105, 449, 446, 76), (5, 452, 447, 83), (83, 447, 448, 97), (972, 971, 449, 105), (142, 110, 459, 460), (982, 142, 460, 993), (177, 163, 464, 465), (209, 420, 462, 463), (5, 209, 463, 452), (177, 465, 462, 420), (443, 464, 461, 439), (432, 458, 454, 427), (470, 468, 469, 471), (468, 466, 467, 469), (460, 459, 468, 470), (456, 429, 467, 466), (437, 438, 471, 469), (459, 456, 466, 468), (495, 475, 494, 502), (522, 491, 493, 524), (302, 490, 492, 324), (484, 514, 562, 544), (739, 485, 491, 522), (22, 477, 490, 302), (323, 324, 553, 552), (502, 494, 488, 501), (501, 488, 487, 500), (22, 8, 533, 536), (520, 505, 558, 566), (478, 509, 526, 527), (504, 473, 483, 499), (503, 513, 482, 472), (777, 776, 481, 498), (500, 487, 480, 497), (10, 210, 549, 535), (524, 493, 555, 568), (478, 484, 544, 540), (497, 480, 476, 496), (498, 481, 475, 495), (523, 524, 568, 567), (492, 523, 567, 554), (208, 4, 505, 520), (42, 0, 503, 510), (60, 12, 506, 512), (46, 13, 507, 511), (61, 498, 495, 14), (47, 497, 496, 15), (2, 20, 508, 504), (4, 30, 509, 505), (807, 42, 510, 816), (180, 500, 497, 47), (179, 46, 511, 518), (757, 777, 498, 61), (756, 60, 512, 778), (0, 68, 513, 503), (2, 504, 499, 69), (30, 107, 514, 509), (107, 139, 515, 514), (162, 176, 738, 739), (190, 179, 518, 519), (191, 501, 500, 180), (348, 502, 501, 191), (347, 190, 519, 525), (176, 208, 520, 738), (162, 739, 522, 299), (322, 321, 524, 523), (299, 522, 524, 321), (12, 347, 525, 506), (14, 495, 502, 348), (490, 521, 523, 492), (477, 508, 521, 490), (141, 109, 539, 543), (509, 514, 528, 526), (514, 484, 529, 528), (484, 478, 527, 529), (569, 571, 609, 607), (589, 746, 743, 586), (660, 659, 573, 575), (572, 570, 608, 610), (536, 533, 479, 574), (658, 588, 584, 587), (571, 572, 610, 609), (651, 657, 600, 582), (583, 589, 586, 585), (570, 569, 607, 608), (588, 583, 585, 584), (567, 568, 606, 605), (580, 650, 578, 598), (474, 649, 486, 489), (650, 651, 582, 578), (745, 652, 604, 742), (559, 538, 576, 597), (868, 654, 581, 843), (746, 745, 742, 743), (473, 504, 557, 532), (516, 517, 565, 564), (210, 178, 546, 549), (528, 529, 572, 571), (529, 527, 570, 572), (6, 44, 541, 531), (504, 508, 559, 557), (526, 528, 571, 569), (505, 509, 560, 558), (164, 485, 548, 547), (839, 141, 543, 841), (508, 477, 538, 559), (472, 6, 531, 530), (178, 164, 547, 546), (816, 510, 561, 818), (509, 478, 540, 560), (738, 520, 566, 740), (8, 473, 532, 533), (593, 590, 628, 631), (606, 593, 631, 644), (734, 722, 617, 550), (595, 597, 635, 633), (592, 605, 643, 630), (733, 716, 632, 637), (590, 591, 629, 628), (727, 730, 613, 615), (728, 717, 634, 642), (576, 574, 612, 614), (719, 731, 625, 611), (607, 609, 647, 645), (729, 718, 640, 624), (730, 719, 611, 613), (610, 608, 646, 648), (574, 479, 542, 612), (731, 720, 622, 625), (609, 610, 648, 647), (732, 721, 638, 620), (659, 658, 587, 573), (652, 661, 596, 604), (662, 660, 575, 577), (552, 553, 591, 590), (664, 663, 594, 599), (553, 554, 592, 591), (557, 559, 597, 595), (649, 653, 579, 486), (568, 555, 593, 606), (555, 552, 590, 593), (661, 580, 598, 596), (663, 474, 489, 594), (824, 664, 599, 820), (654, 662, 577, 581), (657, 665, 601, 600), (627, 534, 611, 625), (618, 551, 550, 617), (545, 614, 612, 542), (534, 616, 613, 611), (822, 618, 617, 821), (616, 620, 615, 613), (620, 621, 619, 615), (624, 626, 622, 623), (626, 627, 625, 622), (630, 631, 628, 629), (643, 644, 631, 630), (641, 642, 627, 626), (640, 641, 626, 624), (638, 639, 621, 620), (823, 637, 618, 822), (634, 636, 616, 534), (633, 635, 614, 545), (637, 632, 551, 618), (642, 634, 534, 627), (645, 647, 648, 646), (717, 723, 636, 634), (716, 724, 551, 632), (833, 733, 637, 823), (736, 727, 615, 619), (721, 735, 639, 638), (718, 725, 641, 640), (871, 736, 619, 845), (725, 728, 642, 641), (737, 732, 620, 616), (724, 734, 550, 551), (723, 737, 616, 636), (605, 606, 644, 643), (720, 726, 623, 622), (608, 607, 645, 646), (726, 729, 624, 623), (917, 938, 665, 657), (915, 937, 662, 654), (827, 675, 692, 829), (920, 931, 474, 663), (919, 930, 580, 661), (912, 933, 653, 649), (898, 676, 693, 901), (937, 936, 660, 662), (914, 919, 661, 652), (918, 935, 658, 659), (941, 922, 656, 655), (926, 915, 654, 868), (916, 914, 652, 745), (932, 913, 651, 650), (931, 912, 649, 474), (930, 932, 650, 580), (929, 911, 583, 588), (911, 910, 589, 583), (913, 917, 657, 651), (935, 929, 588, 658), (936, 918, 659, 660), (910, 934, 746, 589), (548, 741, 747, 677), (537, 535, 685, 673), (549, 546, 666, 672), (544, 562, 684, 680), (547, 548, 677, 678), (546, 547, 678, 666), (560, 540, 669, 667), (530, 531, 679, 668), (540, 544, 680, 669), (740, 566, 681, 744), (841, 543, 682, 869), (741, 740, 744, 747), (535, 549, 672, 685), (566, 558, 686, 681), (539, 537, 673, 674), (561, 556, 687, 675), (531, 541, 670, 679), (558, 560, 667, 686), (556, 530, 668, 687), (818, 561, 675, 827), (543, 539, 674, 682), (562, 563, 676, 684), (923, 939, 690, 828), (939, 921, 689, 690), (920, 663, 689, 921), (663, 664, 690, 689), (675, 687, 688, 692), (848, 665, 691, 850), (585, 586, 698, 715), (584, 585, 715, 703), (598, 578, 714, 709), (489, 486, 708, 710), (578, 582, 704, 714), (742, 604, 696, 749), (843, 581, 712, 870), (602, 603, 713, 699), (600, 601, 711, 705), (581, 577, 695, 712), (820, 599, 751, 834), (594, 489, 710, 694), (596, 598, 709, 697), (582, 600, 705, 704), (587, 584, 703, 702), (575, 573, 701, 700), (586, 743, 748, 698), (573, 587, 702, 701), (604, 596, 697, 696), (577, 575, 700, 695), (852, 711, 754, 855), (486, 579, 707, 708), (715, 698, 729, 726), (703, 715, 726, 720), (709, 714, 737, 723), (710, 708, 734, 724), (714, 704, 732, 737), (749, 696, 728, 725), (870, 712, 736, 871), (748, 749, 725, 718), (705, 711, 735, 721), (712, 695, 727, 736), (831, 706, 733, 833), (694, 710, 724, 716), (697, 709, 723, 717), (704, 705, 721, 732), (702, 703, 720, 731), (700, 701, 719, 730), (698, 748, 718, 729), (701, 702, 731, 719), (696, 697, 717, 728), (695, 700, 730, 727), (706, 694, 716, 733), (708, 707, 722, 734), (517, 516, 739, 738), (564, 565, 740, 741), (516, 564, 741, 739), (565, 517, 738, 740), (603, 602, 743, 742), (902, 683, 744, 884), (655, 656, 745, 746), (941, 655, 746, 934), (683, 671, 747, 744), (602, 699, 748, 743), (713, 603, 742, 749), (699, 713, 749, 748), (834, 751, 753, 835), (751, 750, 755, 753), (594, 694, 755, 750), (694, 706, 753, 755), (599, 594, 750, 751), (711, 601, 752, 754), (169, 440, 444, 422), (780, 756, 778, 779), (781, 801, 777, 757), (801, 800, 776, 777), (796, 772, 774, 798), (799, 798, 774, 775), (797, 773, 768, 792), (167, 772, 767, 370), (370, 767, 771, 291), (795, 794, 770, 771), (782, 793, 769, 758), (793, 792, 768, 769), (174, 773, 775, 411), (60, 756, 764, 148), (873, 790, 766, 872), (788, 789, 765, 764), (787, 763, 766, 790), (787, 786, 762, 763), (800, 783, 759, 776), (785, 782, 758, 761), (784, 781, 757, 760), (784, 760, 770, 794), (786, 785, 761, 762), (118, 73, 785, 786), (72, 784, 794, 286), (72, 69, 781, 784), (73, 70, 782, 785), (483, 71, 783, 800), (134, 118, 786, 787), (134, 787, 790, 152), (147, 149, 789, 788), (862, 152, 790, 873), (207, 382, 792, 793), (70, 207, 793, 782), (292, 286, 794, 795), (175, 797, 792, 382), (412, 400, 798, 799), (168, 796, 798, 400), (499, 483, 800, 801), (69, 499, 801, 781), (68, 780, 779, 513), (772, 796, 791, 767), (767, 791, 795, 771), (773, 797, 799, 775), (756, 780, 788, 764), (149, 810, 837, 789), (789, 837, 836, 765), (854, 834, 835, 855), (852, 831, 833, 853), (707, 830, 832, 722), (706, 831, 835, 753), (844, 820, 834, 854), (579, 819, 830, 707), (664, 824, 828, 690), (828, 850, 876, 875), (842, 818, 827, 849), (541, 817, 826, 670), (933, 924, 825, 653), (849, 827, 829, 851), (722, 832, 821, 617), (853, 833, 823, 847), (847, 823, 822, 846), (846, 822, 821, 845), (848, 824, 820, 844), (840, 816, 818, 842), (44, 808, 817, 541), (653, 825, 819, 579), (838, 807, 816, 840), (39, 802, 815, 353), (863, 811, 813, 865), (196, 812, 814, 265), (265, 814, 813, 266), (353, 815, 812, 196), (859, 805, 809, 861), (765, 836, 809, 150), (42, 807, 806, 74), (185, 811, 804, 52), (66, 805, 802, 39), (52, 804, 803, 40), (74, 806, 810, 149), (133, 859, 861, 151), (187, 863, 865, 270), (139, 838, 840, 515), (515, 840, 842, 563), (665, 848, 844, 601), (621, 846, 845, 619), (639, 847, 846, 621), (735, 853, 847, 639), (676, 849, 851, 693), (563, 842, 849, 676), (940, 925, 850, 691), (601, 844, 854, 752), (711, 852, 853, 735), (752, 854, 855, 754), (810, 862, 873, 837), (837, 873, 872, 836), (830, 870, 871, 832), (831, 852, 855, 835), (819, 843, 870, 830), (824, 848, 850, 828), (817, 841, 869, 826), (924, 926, 868, 825), (832, 871, 845, 821), (808, 839, 841, 817), (825, 868, 843, 819), (802, 856, 867, 815), (812, 864, 866, 814), (814, 866, 865, 813), (815, 867, 864, 812), (836, 872, 861, 809), (807, 838, 860, 806), (811, 863, 858, 804), (805, 859, 856, 802), (804, 858, 857, 803), (806, 860, 862, 810), (928, 927, 875, 876), (923, 828, 875, 927), (851, 829, 874, 877), (906, 851, 877, 909), (925, 906, 909, 928), (829, 904, 908, 874), (877, 874, 908, 909), (826, 869, 907, 905), (693, 851, 906, 901), (670, 826, 905, 893), (671, 903, 894, 747), (922, 902, 884, 916), (687, 888, 899, 688), (692, 688, 899, 900), (829, 692, 900, 904), (677, 747, 894, 878), (673, 685, 886, 896), (672, 666, 889, 895), (680, 684, 885, 881), (678, 677, 878, 879), (666, 678, 879, 889), (667, 669, 892, 890), (668, 679, 880, 891), (669, 680, 881, 892), (744, 681, 882, 884), (869, 682, 883, 907), (671, 683, 902, 903), (685, 672, 895, 886), (681, 686, 887, 882), (674, 673, 896, 897), (938, 898, 901, 940), (679, 670, 893, 880), (686, 667, 890, 887), (687, 668, 891, 888), (682, 674, 897, 883), (684, 676, 898, 885), (665, 938, 940, 691), (656, 922, 916, 745), (850, 925, 928, 876), (904, 923, 927, 908), (909, 908, 927, 928), (905, 907, 926, 924), (901, 906, 925, 940), (893, 905, 924, 933), (903, 941, 934, 894), (888, 920, 921, 899), (900, 899, 921, 939), (904, 900, 939, 923), (878, 894, 934, 910), (896, 886, 918, 936), (895, 889, 929, 935), (881, 885, 917, 913), (879, 878, 910, 911), (889, 879, 911, 929), (890, 892, 932, 930), (891, 880, 912, 931), (892, 881, 913, 932), (884, 882, 914, 916), (907, 883, 915, 926), (903, 902, 922, 941), (886, 895, 935, 918), (882, 887, 919, 914), (897, 896, 936, 937), (880, 893, 933, 912), (887, 890, 930, 919), (888, 891, 931, 920), (883, 897, 937, 915), (885, 898, 938, 917), (97, 448, 957, 942), (448, 435, 956, 957), (137, 951, 955, 153), (987, 153, 955, 994), (155, 154, 954, 953), (124, 145, 952, 949), (137, 123, 950, 951), (94, 124, 949, 947), (1017, 96, 948, 1020), (959, 945, 953, 967), (91, 94, 947, 944), (123, 93, 946, 950), (93, 97, 942, 946), (96, 98, 943, 948), (435, 91, 944, 956), (100, 959, 967, 156), (942, 957, 971, 972), (957, 956, 970, 971), (951, 965, 969, 955), (994, 955, 969, 996), (953, 954, 968, 967), (949, 952, 966, 963), (951, 950, 964, 965), (947, 949, 963, 961), (1020, 948, 962, 1021), (944, 947, 961, 958), (950, 946, 960, 964), (946, 942, 972, 960), (948, 943, 973, 962), (956, 944, 958, 970), (952, 995, 997, 966), (1011, 994, 996, 1012), (145, 985, 995, 952), (1005, 987, 994, 1011), (1014, 982, 993, 1010), (1010, 993, 992, 1009), (1000, 976, 990, 1008), (1008, 990, 991, 1019), (140, 981, 991, 314), (1003, 979, 987, 1005), (138, 980, 988, 158), (1012, 996, 988, 1006), (1002, 978, 979, 1003), (1013, 981, 978, 1002), (1004, 980, 977, 1001), (1007, 989, 976, 1000), (1009, 992, 975, 999), (1001, 977, 982, 1014), (966, 997, 986, 146), (144, 984, 985, 145), (127, 974, 984, 144), (146, 986, 983, 143), (143, 983, 975, 130), (81, 1001, 1014, 45), (430, 1009, 999, 41), (219, 1007, 1000, 59), (103, 1004, 1001, 81), (43, 1013, 1002, 89), (89, 1002, 1003, 95), (968, 1012, 1006, 157), (95, 1003, 1005, 154), (311, 1008, 1019, 310), (59, 1000, 1008, 311), (457, 1010, 1009, 430), (45, 1014, 1010, 457), (154, 1005, 1011, 954), (954, 1011, 1012, 968), (995, 1020, 1021, 997), (985, 1017, 1020, 995), (981, 1013, 1019, 991), (980, 1004, 1006, 988), (997, 1021, 1018, 986), (984, 1016, 1017, 985), (974, 998, 1016, 984), (986, 1018, 1015, 983), (983, 1015, 999, 975)])
me_cube.polygons.foreach_set('material_index', [0, 0, 0, 0, 0, 0, 0, 0, 0, 0, 0, 0, 0, 0, 0, 0, 0, 0, 0, 0, 0, 0, 0, 0, 0, 0, 0, 0, 0, 0, 0, 0, 0, 0, 0, 0, 0, 0, 0, 0, 0, 0, 0, 0, 0, 0, 0, 2, 0, 0, 0, 0, 0, 0, 0, 0, 0, 0, 0, 0, 0, 0, 0, 0, 0, 0, 0, 0, 0, 0, 0, 0, 0, 0, 0, 0, 0, 0, 0, 0, 0, 0, 0, 0, 0, 0, 0, 0, 0, 0, 0, 0, 0, 0, 0, 0, 0, 0, 0, 0, 0, 0, 0, 0, 0, 0, 0, 0, 0, 0, 0, 0, 0, 0, 2, 0, 0, 0, 0, 2, 0, 0, 0, 0, 0, 0, 2, 2, 2, 2, 0, 0, 0, 2, 2, 2, 2, 2, 0, 0, 0, 0, 0, 0, 1, 0, 0, 0, 0, 0, 0, 0, 0, 0, 0, 0, 0, 0, 0, 0, 0, 0, 0, 0, 0, 0, 0, 0, 0, 0, 0, 0, 0, 0, 0, 0, 0, 0, 0, 0, 0, 0, 0, 0, 0, 0, 0, 0, 0, 0, 0, 0, 0, 0, 0, 0, 0, 0, 0, 0, 0, 0, 0, 0, 0, 0, 0, 0, 0, 0, 0, 0, 0, 0, 0, 0, 0, 0, 0, 0, 0, 0, 0, 0, 0, 0, 0, 0, 0, 0, 0, 0, 0, 0, 0, 0, 0, 0, 0, 0, 0, 0, 0, 0, 0, 0, 0, 0, 0, 0, 0, 0, 0, 0, 0, 0, 0, 0, 0, 0, 0, 0, 0, 0, 0, 0, 0, 0, 0, 0, 0, 0, 0, 0, 0, 0, 0, 0, 0, 0, 0, 0, 0, 0, 0, 0, 0, 0, 0, 0, 0, 0, 0, 0, 0, 0, 0, 0, 0, 0, 0, 0, 0, 0, 0, 0, 0, 0, 0, 0, 0, 0, 0, 0, 0, 0, 0, 0, 0, 0, 0, 0, 0, 0, 0, 0, 0, 0, 0, 0, 0, 0, 0, 0, 0, 0, 0, 0, 0, 0, 0, 0, 0, 0, 0, 0, 0, 0, 0, 0, 0, 0, 0, 0, 0, 0, 0, 0, 0, 0, 0, 0, 0, 1, 1, 1, 0, 1, 1, 0, 0, 0, 0, 0, 0, 0, 0, 0, 0, 0, 0, 0, 0, 0, 0, 0, 0, 0, 0, 0, 0, 0, 0, 0, 1, 0, 0, 0, 0, 0, 0, 0, 0, 0, 0, 0, 0, 0, 0, 0, 0, 0, 0, 0, 0, 0, 0, 0, 0, 0, 0, 0, 0, 0, 0, 0, 0, 0, 0, 0, 0, 0, 0, 0, 0, 0, 0, 0, 0, 0, 0, 0, 0, 0, 0, 0, 0, 0, 0, 0, 0, 0, 0, 0, 0, 0, 0, 0, 0, 0, 0, 0, 0, 0, 0, 0, 0, 0, 0, 0, 0, 0, 0, 0, 0, 0, 0, 0, 0, 0, 0, 0, 0, 0, 0, 0, 0, 0, 0, 0, 0, 0, 0, 0, 0, 0, 0, 0, 0, 0, 0, 0, 0, 0, 0, 0, 0, 0, 0, 0, 0, 0, 0, 1, 0, 0, 0, 0, 0, 0, 0, 0, 0, 0, 0, 0, 0, 0, 0, 0, 0, 0, 0, 0, 0, 0, 0, 0, 0, 0, 0, 0, 0, 0, 0, 0, 0, 0, 0, 0, 0, 0, 0, 0, 0, 0, 0, 0, 0, 0, 0, 0, 0, 0, 0, 0, 0, 0, 0, 0, 0, 0, 0, 0, 0, 0, 0, 0, 0, 0, 0, 0, 0, 0, 0, 0, 0, 0, 0, 0, 0, 0, 0, 0, 0, 0, 0, 0, 0, 0, 0, 2, 0, 0, 0, 2, 0, 0, 0, 1, 0, 0, 0, 0, 0, 0, 0, 0, 0, 0, 0, 0, 0, 0, 0, 0, 0, 0, 0, 0, 0, 0, 0, 0, 0, 0, 0, 0, 0, 0, 0, 0, 0, 2, 2, 0, 2, 2, 2, 0, 0, 0, 0, 0, 0, 0, 1, 0, 0, 0, 0, 0, 0, 0, 0, 0, 0, 0, 0, 0, 0, 0, 0, 0, 0, 0, 0, 0, 0, 0, 0, 0, 0, 0, 0, 0, 0, 0, 0, 0, 0, 0, 0, 0, 0, 0, 0, 0, 0, 0, 0, 0, 0, 0, 0, 0, 0, 0, 0, 0, 0, 0, 0, 0, 0, 0, 1, 0, 0, 0, 0, 0, 0, 0, 0, 2, 2, 2, 0, 0, 0, 0, 0, 0, 0, 0, 0, 0, 0, 0, 2, 2, 2, 0, 0, 0, 0, 1, 0, 0, 0, 0, 0, 0, 0, 0, 2, 2, 0, 0, 0, 0, 0, 0, 2, 2, 0, 0, 0, 2, 0, 0, 0, 0, 0, 0, 0, 0, 0, 0, 0, 0, 0, 0, 2, 2, 0, 0, 0, 0, 2, 2, 0, 0, 0, 0, 0, 0, 0, 2, 0, 2, 0, 0, 0, 2, 3, 0, 0, 0, 2, 0, 0, 0, 0, 0, 0, 0, 0, 0, 2, 0, 0, 0, 0, 2, 2, 2, 2, 2, 2, 2, 2, 0, 2, 0, 0, 0, 0, 2, 2, 0, 0, 0, 0, 0, 0, 0, 0, 0, 0, 0, 1, 0, 0, 0, 2, 0, 0, 0, 0, 0, 2, 0, 2, 2, 3, 0, 2, 0, 0, 0, 2, 2, 0, 0, 0, 0, 0, 0, 0, 0, 0, 0, 0, 1, 0, 0, 0, 0, 0, 0, 0, 0, 0, 0, 2, 2, 2, 0, 0, 0, 0, 0, 0, 0, 0, 0, 0, 0, 0, 0, 2, 2, 2, 0, 0, 0, 0, 0, 0, 0, 0, 0, 0, 3, 0, 2, 0, 0, 0, 0, 0, 2, 2, 2, 0, 0, 0, 0, 0, 0, 0, 0, 0, 0, 0, 0, 0, 0, 0, 0, 0, 2, 2, 0, 0, 0, 0, 2, 2, 0, 0, 0, 2, 0, 0, 0, 0, 0])
me_cube.materials.append(mat_material)
me_cube.materials.append(mat_material_001)
me_cube.materials.append(mat_material_002)
me_cube.materials.append(mat_material_003)
me_cube.use_remesh_preserve_volume = False
me_cube.use_remesh_preserve_attributes = False
me_cube.use_mirror_vertex_groups = False
me_cube.update()

# ---- objects
ob_cube = bpy.data.objects.new('Cube', me_cube)
ob_lamp = bpy.data.objects.new('Lamp', light_lamp)
ob_camera = bpy.data.objects.new('Camera', cam_camera)

# ---- transforms, parenting, visibility, modifiers, constraints
ob_cube.location = (0.0, 0.0, 0.243)
ob_cube.scale = (0.2139, 0.2139, 0.2139)
ob_cube.lock_rotations_4d = False
ob_cube.empty_display_type = 'ARROWS'
ob_cube.lineart.crease_threshold = 0.0
_m = ob_cube.modifiers.new('Mirror', 'MIRROR')
_m.use_clip = True
ob_lamp.location = (4.076, 1.005, 5.904)
ob_lamp.rotation_euler = (0.6503, 0.05522, 1.866)
ob_lamp.lock_rotations_4d = False
ob_lamp.empty_display_type = 'ARROWS'
ob_lamp.color = (0.0, 0.0, 0.0, 0.0)
ob_lamp.lineart.crease_threshold = 0.0
ob_camera.location = (7.481, -6.508, 5.344)
ob_camera.rotation_euler = (1.109, 0.0, 0.8149)
ob_camera.lock_rotations_4d = False
ob_camera.empty_display_type = 'ARROWS'
ob_camera.color = (0.0, 0.0, 0.0, 0.0)
ob_camera.display_type = 'WIRE'
ob_camera.lineart.crease_threshold = 0.0

# ---- collection membership
col_collection_1.objects.link(ob_cube)
col_collection_1.objects.link(ob_lamp)
col_collection_1.objects.link(ob_camera)

# ---- scene / render settings (as saved in the file)
scene.camera = ob_camera
scene.frame_start = 1; scene.frame_end = 250; scene.frame_set(172)
scene.render.engine = 'BLENDER_EEVEE_NEXT'
scene.render.resolution_percentage = 50
scene.render.dither_intensity = 0.0
scene.cycles.use_denoising = False
scene.cycles.samples = 128
scene.cycles.sampling_pattern = 'TABULATED_SOBOL'
scene.cycles.use_adaptive_sampling = False
scene.cycles.use_light_tree = False
scene.cycles.blur_glossy = 0.0
scene.cycles.sample_clamp_indirect = 0.0
scene.view_settings.view_transform = 'Standard'
bpy.context.view_layer.update()
